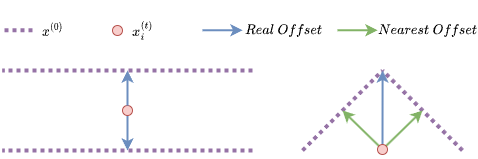

The diagram above was exported from draw.io. Its source (the exported page's mxGraphModel, read from the mxfile embedded in the PNG):
<mxGraphModel dx="980" dy="562" grid="1" gridSize="10" guides="1" tooltips="1" connect="1" arrows="1" fold="1" page="1" pageScale="1" pageWidth="827" pageHeight="1169" math="1" shadow="0">
  <root>
    <mxCell id="0" />
    <mxCell id="1" parent="0" />
    <mxCell id="2" value="" style="endArrow=none;dashed=1;html=1;rounded=0;dashPattern=1 1;strokeWidth=4;fillColor=#e1d5e7;strokeColor=#9673a6;" edge="1" parent="1">
      <mxGeometry width="50" height="50" relative="1" as="geometry">
        <mxPoint x="430" y="520" as="sourcePoint" />
        <mxPoint x="180" y="520" as="targetPoint" />
      </mxGeometry>
    </mxCell>
    <mxCell id="3" value="" style="endArrow=none;dashed=1;html=1;rounded=0;dashPattern=1 1;strokeWidth=4;fillColor=#e1d5e7;strokeColor=#9673a6;" edge="1" parent="1">
      <mxGeometry width="50" height="50" relative="1" as="geometry">
        <mxPoint x="430" y="600" as="sourcePoint" />
        <mxPoint x="180" y="600" as="targetPoint" />
      </mxGeometry>
    </mxCell>
    <mxCell id="4" style="edgeStyle=orthogonalEdgeStyle;rounded=0;orthogonalLoop=1;jettySize=auto;html=1;exitX=0.5;exitY=1;exitDx=0;exitDy=0;strokeWidth=2;fillColor=#dae8fc;strokeColor=#6c8ebf;" edge="1" source="5" parent="1">
      <mxGeometry relative="1" as="geometry">
        <mxPoint x="304.9999999999998" y="600" as="targetPoint" />
      </mxGeometry>
    </mxCell>
    <mxCell id="5" value="" style="ellipse;whiteSpace=wrap;html=1;fillColor=#f8cecc;strokeColor=#b85450;flipH=1;" vertex="1" parent="1">
      <mxGeometry x="300" y="555" width="10" height="10" as="geometry" />
    </mxCell>
    <mxCell id="6" value="" style="endArrow=classic;html=1;rounded=0;strokeWidth=2;exitX=0.5;exitY=0;exitDx=0;exitDy=0;fillColor=#dae8fc;strokeColor=#6c8ebf;" edge="1" source="5" parent="1">
      <mxGeometry width="50" height="50" relative="1" as="geometry">
        <mxPoint x="235" y="630" as="sourcePoint" />
        <mxPoint x="305" y="520" as="targetPoint" />
      </mxGeometry>
    </mxCell>
    <mxCell id="7" value="" style="endArrow=none;dashed=1;html=1;rounded=0;dashPattern=1 1;strokeWidth=4;fillColor=#e1d5e7;strokeColor=#9673a6;" edge="1" parent="1">
      <mxGeometry width="50" height="50" relative="1" as="geometry">
        <mxPoint x="480" y="600" as="sourcePoint" />
        <mxPoint x="560" y="520" as="targetPoint" />
      </mxGeometry>
    </mxCell>
    <mxCell id="8" value="" style="endArrow=none;dashed=1;html=1;rounded=0;dashPattern=1 1;strokeWidth=4;fillColor=#e1d5e7;strokeColor=#9673a6;" edge="1" parent="1">
      <mxGeometry width="50" height="50" relative="1" as="geometry">
        <mxPoint x="640" y="600" as="sourcePoint" />
        <mxPoint x="560" y="520" as="targetPoint" />
      </mxGeometry>
    </mxCell>
    <mxCell id="9" style="rounded=0;orthogonalLoop=1;jettySize=auto;html=1;exitX=0;exitY=0;exitDx=0;exitDy=0;strokeWidth=2;fillColor=#d5e8d4;strokeColor=#82b366;" edge="1" source="12" parent="1">
      <mxGeometry relative="1" as="geometry">
        <mxPoint x="520" y="560" as="targetPoint" />
      </mxGeometry>
    </mxCell>
    <mxCell id="10" style="edgeStyle=none;rounded=0;orthogonalLoop=1;jettySize=auto;html=1;exitX=1;exitY=0;exitDx=0;exitDy=0;strokeWidth=2;fillColor=#d5e8d4;strokeColor=#82b366;" edge="1" source="12" parent="1">
      <mxGeometry relative="1" as="geometry">
        <mxPoint x="600" y="560" as="targetPoint" />
      </mxGeometry>
    </mxCell>
    <mxCell id="11" style="edgeStyle=none;rounded=0;orthogonalLoop=1;jettySize=auto;html=1;exitX=0.5;exitY=0;exitDx=0;exitDy=0;strokeWidth=2;fillColor=#dae8fc;strokeColor=#6c8ebf;" edge="1" source="12" parent="1">
      <mxGeometry relative="1" as="geometry">
        <mxPoint x="560.1034482758621" y="520" as="targetPoint" />
      </mxGeometry>
    </mxCell>
    <mxCell id="12" value="" style="ellipse;whiteSpace=wrap;html=1;fillColor=#f8cecc;strokeColor=#b85450;flipH=1;" vertex="1" parent="1">
      <mxGeometry x="555" y="594" width="10" height="10" as="geometry" />
    </mxCell>
    <mxCell id="13" style="edgeStyle=none;rounded=0;orthogonalLoop=1;jettySize=auto;html=1;strokeWidth=2;fillColor=#dae8fc;strokeColor=#6c8ebf;" edge="1" parent="1">
      <mxGeometry relative="1" as="geometry">
        <mxPoint x="420" y="479.76" as="targetPoint" />
        <mxPoint x="380" y="479.76" as="sourcePoint" />
      </mxGeometry>
    </mxCell>
    <mxCell id="14" style="rounded=0;orthogonalLoop=1;jettySize=auto;html=1;strokeWidth=2;fillColor=#d5e8d4;strokeColor=#82b366;" edge="1" parent="1">
      <mxGeometry relative="1" as="geometry">
        <mxPoint x="555" y="479.76" as="targetPoint" />
        <mxPoint x="515" y="479.76" as="sourcePoint" />
      </mxGeometry>
    </mxCell>
    <mxCell id="15" value="" style="ellipse;whiteSpace=wrap;html=1;fillColor=#f8cecc;strokeColor=#b85450;flipH=1;" vertex="1" parent="1">
      <mxGeometry x="290" y="475" width="10" height="10" as="geometry" />
    </mxCell>
    <mxCell id="16" value="" style="endArrow=none;dashed=1;html=1;rounded=0;dashPattern=1 1;strokeWidth=4;fillColor=#e1d5e7;strokeColor=#9673a6;" edge="1" parent="1">
      <mxGeometry width="50" height="50" relative="1" as="geometry">
        <mxPoint x="210" y="479.76" as="sourcePoint" />
        <mxPoint x="180" y="479.76" as="targetPoint" />
      </mxGeometry>
    </mxCell>
    <mxCell id="17" value="$$&lt;br&gt;x^{(0)}&lt;br&gt;$$" style="text;html=1;align=center;verticalAlign=middle;resizable=0;points=[];autosize=1;strokeColor=none;fillColor=none;" vertex="1" parent="1">
      <mxGeometry x="200" y="450" width="60" height="60" as="geometry" />
    </mxCell>
    <mxCell id="18" value="$$&lt;br&gt;x^{(t)}_i&lt;br&gt;$$" style="text;html=1;align=center;verticalAlign=middle;resizable=0;points=[];autosize=1;strokeColor=none;fillColor=none;" vertex="1" parent="1">
      <mxGeometry x="290" y="450" width="60" height="60" as="geometry" />
    </mxCell>
    <mxCell id="19" value="$$&lt;br&gt;Real\ Offset&lt;br&gt;$$" style="text;html=1;align=center;verticalAlign=middle;resizable=0;points=[];autosize=1;strokeColor=none;fillColor=none;" vertex="1" parent="1">
      <mxGeometry x="416" y="450" width="90" height="60" as="geometry" />
    </mxCell>
    <mxCell id="20" value="$$&lt;br&gt;Nearest\ Offset&lt;br&gt;$$" style="text;html=1;align=center;verticalAlign=middle;resizable=0;points=[];autosize=1;strokeColor=none;fillColor=none;" vertex="1" parent="1">
      <mxGeometry x="555" y="450" width="100" height="60" as="geometry" />
    </mxCell>
  </root>
</mxGraphModel>